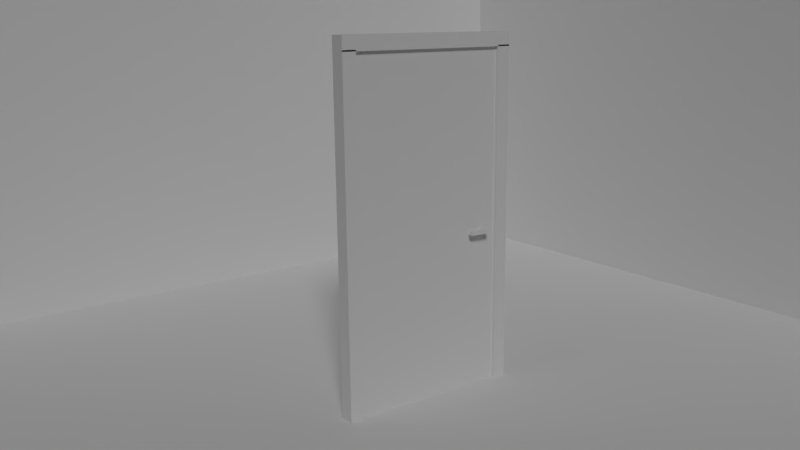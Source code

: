 # Source: Low_Poly_Door.blend  (saved by Blender 2.77.0; exported with 4.5.12 LTS)
import bpy
from mathutils import Matrix  # noqa: F401  (used for matrix-valued properties, if any)

bpy.ops.wm.read_factory_settings(use_empty=True)
scene = bpy.context.scene
scene.name = 'Scene'

# ---- collections
col_collection_1 = bpy.data.collections.new('Collection 1'); scene.collection.children.link(col_collection_1)

# ---- materials (node trees are filled in below, after node groups)
mat_material = bpy.data.materials.new('Material')
mat_material.alpha_threshold = 0.0
mat_material.use_transparent_shadow = False
mat_material.roughness = 0.5
mat_material.line_color = (0.0, 0.0, 0.0, 1.0)

# ---- material node trees

# ---- world
world_world = bpy.data.worlds.new('World'); scene.world = world_world
world_world.color = (0.05088, 0.05088, 0.05088)
world_world.use_sun_shadow = False
world_world.sun_shadow_jitter_overblur = 0.0
world_world.cycles.sampling_method = 'MANUAL'
world_world.light_settings.ao_factor = 0.75

# ---- cameras
cam_camera = bpy.data.cameras.new('Camera')
cam_camera.clip_end = 100.0
cam_camera.lens = 35.0
cam_camera.sensor_width = 32.0
cam_camera.sensor_height = 18.0
cam_camera.ortho_scale = 7.314
cam_camera.dof.focus_distance = 0.0
cam_camera.dof.aperture_fstop = 128.0

# ---- lights
light_sun = bpy.data.lights.new('Sun', 'SUN')
light_sun.transmission_factor = 0.0
light_sun.angle = 0.1993
light_sun.energy = 1.0
light_sun.shadow_buffer_clip_start = 0.5
light_sun.shadow_soft_size = 0.1
light_sun.shadow_cascade_max_distance = 1000.0

# ---- meshes
me_plane = bpy.data.meshes.new('Plane')
me_plane.from_pydata([(-1.0, -1.0, 0.0), (1.0, -1.0, 0.0), (-1.0, 1.0, 0.0), (1.0, 1.0, 0.0)], [], [(0, 1, 3, 2)])
me_plane.use_remesh_preserve_volume = False
me_plane.use_remesh_preserve_attributes = False
me_plane.use_mirror_vertex_groups = False
me_plane.update()
me_cube_005 = bpy.data.meshes.new('Cube.005')
me_cube_005.from_pydata([(-0.09632, -1.0, -1.0), (-0.09632, -1.0, 1.0), (-0.09632, 1.0, -1.0), (-0.09632, 1.0, 1.0), (1.0, -1.0, -1.0), (1.0, -1.0, 1.0), (1.0, 1.0, -1.0), (1.0, 1.0, 1.0), (1.764, 1.0, 1.0), (1.764, 1.0, -1.0), (1.764, -1.0, 1.0), (1.764, -1.0, -1.0), (1.065, -9.944, 0.8489), (1.065, -9.944, -0.8489), (1.699, -9.944, 0.8489), (1.699, -9.944, -0.8489)], [], [(1, 3, 2, 0), (3, 7, 6, 2), (5, 4, 13, 12), (5, 1, 0, 4), (0, 2, 6, 4), (5, 7, 3, 1), (8, 10, 11, 9), (4, 6, 9, 11), (7, 5, 10, 8), (6, 7, 8, 9), (12, 13, 15, 14), (10, 5, 12, 14), (4, 11, 15, 13), (11, 10, 14, 15)])
me_cube_005.use_remesh_preserve_volume = False
me_cube_005.use_remesh_preserve_attributes = False
me_cube_005.use_mirror_vertex_groups = False
me_cube_005.update()
me_cube_001 = bpy.data.meshes.new('Cube.001')
me_cube_001.from_pydata([(-1.0, -0.09822, -1.0), (-1.0, -0.09822, 4.406), (-1.0, 1.0, -1.0), (-1.0, 1.0, 4.406), (0.2664, -0.09822, -1.0), (0.2664, -0.09822, 4.406), (0.2664, 1.0, -1.0), (0.2664, 1.0, 4.406)], [], [(1, 3, 2, 0), (3, 7, 6, 2), (7, 5, 4, 6), (5, 1, 0, 4), (0, 2, 6, 4), (5, 7, 3, 1)])
me_cube_001.use_remesh_preserve_volume = False
me_cube_001.use_remesh_preserve_attributes = False
me_cube_001.use_mirror_vertex_groups = False
me_cube_001.update()
me_cube = bpy.data.meshes.new('Cube')
me_cube.from_pydata([(0.06429, 1.0, -1.0), (0.06429, -1.0, -1.0), (-1.0, -1.0, -1.0), (-1.0, 1.0, -1.0), (0.06429, 1.0, 1.0), (0.06429, -1.0, 1.0), (-1.0, -1.0, 1.0), (-1.0, 1.0, 1.0)], [], [(0, 1, 2, 3), (4, 7, 6, 5), (0, 4, 5, 1), (1, 5, 6, 2), (2, 6, 7, 3), (4, 0, 3, 7)])
me_cube.materials.append(mat_material)
me_cube.use_remesh_preserve_volume = False
me_cube.use_remesh_preserve_attributes = False
me_cube.use_mirror_vertex_groups = False
me_cube.update()
me_cube_003 = bpy.data.meshes.new('Cube.003')
me_cube_003.from_pydata([(-1.0, -0.09822, -1.0), (-1.0, -0.09822, 4.406), (-1.0, 1.0, -1.0), (-1.0, 1.0, 4.406), (0.2664, -0.09822, -1.0), (0.2664, -0.09822, 4.406), (0.2664, 1.0, -1.0), (0.2664, 1.0, 4.406)], [], [(1, 3, 2, 0), (3, 7, 6, 2), (7, 5, 4, 6), (5, 1, 0, 4), (0, 2, 6, 4), (5, 7, 3, 1)])
me_cube_003.use_remesh_preserve_volume = False
me_cube_003.use_remesh_preserve_attributes = False
me_cube_003.use_mirror_vertex_groups = False
me_cube_003.update()
me_cube_004 = bpy.data.meshes.new('Cube.004')
me_cube_004.from_pydata([(-1.0, -0.09822, -1.0), (-1.0, -0.09822, 1.995), (-1.0, 1.0, -1.0), (-1.0, 1.0, 1.995), (0.2664, -0.09822, -1.0), (0.2664, -0.09822, 1.995), (0.2664, 1.0, -1.0), (0.2664, 1.0, 1.995)], [], [(1, 3, 2, 0), (3, 7, 6, 2), (7, 5, 4, 6), (5, 1, 0, 4), (0, 2, 6, 4), (5, 7, 3, 1)])
me_cube_004.use_remesh_preserve_volume = False
me_cube_004.use_remesh_preserve_attributes = False
me_cube_004.use_mirror_vertex_groups = False
me_cube_004.update()
me_cube_006 = bpy.data.meshes.new('Cube.006')
me_cube_006.from_pydata([(-0.09632, -1.0, -1.0), (-0.09632, -1.0, 1.0), (-0.09632, 1.0, -1.0), (-0.09632, 1.0, 1.0), (1.0, -1.0, -1.0), (1.0, -1.0, 1.0), (1.0, 1.0, -1.0), (1.0, 1.0, 1.0), (1.764, 1.0, 1.0), (1.764, 1.0, -1.0), (1.764, -1.0, 1.0), (1.764, -1.0, -1.0), (1.065, -9.944, 0.8489), (1.065, -9.944, -0.8489), (1.699, -9.944, 0.8489), (1.699, -9.944, -0.8489)], [], [(1, 3, 2, 0), (3, 7, 6, 2), (5, 4, 13, 12), (5, 1, 0, 4), (0, 2, 6, 4), (5, 7, 3, 1), (8, 10, 11, 9), (4, 6, 9, 11), (7, 5, 10, 8), (6, 7, 8, 9), (12, 13, 15, 14), (10, 5, 12, 14), (4, 11, 15, 13), (11, 10, 14, 15)])
me_cube_006.use_remesh_preserve_volume = False
me_cube_006.use_remesh_preserve_attributes = False
me_cube_006.use_mirror_vertex_groups = False
me_cube_006.update()
me_plane_001 = bpy.data.meshes.new('Plane.001')
me_plane_001.from_pydata([(-1.0, -1.0, 0.0), (1.0, -1.0, 0.0), (-1.0, 1.0, 0.0), (1.0, 1.0, 0.0)], [], [(0, 1, 3, 2)])
me_plane_001.use_remesh_preserve_volume = False
me_plane_001.use_remesh_preserve_attributes = False
me_plane_001.use_mirror_vertex_groups = False
me_plane_001.update()
me_plane_002 = bpy.data.meshes.new('Plane.002')
me_plane_002.from_pydata([(-1.0, -1.0, 0.0), (1.0, -1.0, 0.0), (-1.0, 1.0, 0.0), (1.0, 1.0, 0.0)], [], [(0, 1, 3, 2)])
me_plane_002.use_remesh_preserve_volume = False
me_plane_002.use_remesh_preserve_attributes = False
me_plane_002.use_mirror_vertex_groups = False
me_plane_002.update()

# ---- objects
ob_sun = bpy.data.objects.new('Sun', light_sun)
ob_plane = bpy.data.objects.new('Plane', me_plane)
ob_handle_1 = bpy.data.objects.new('Handle_1', me_cube_005)
ob_around_left = bpy.data.objects.new('Around_left', me_cube_001)
ob_body = bpy.data.objects.new('Body', me_cube)
ob_camera = bpy.data.objects.new('Camera', cam_camera)
ob_around_right = bpy.data.objects.new('Around_right', me_cube_003)
ob_around_top = bpy.data.objects.new('Around_top', me_cube_004)
ob_handle__2 = bpy.data.objects.new('Handle _2', me_cube_006)
ob_plane_001 = bpy.data.objects.new('Plane.001', me_plane_001)
ob_plane_002 = bpy.data.objects.new('Plane.002', me_plane_002)

# ---- transforms, parenting, visibility, modifiers, constraints
ob_sun.location = (9.054, 7.097, 1.874)
ob_sun.rotation_euler = (0.8892, -0.1754, 1.155)
ob_sun.lineart.crease_threshold = 0.0
ob_plane.location = (0.06806, -0.0185, -0.0158)
ob_plane.scale = (7.9, 8.1, 1.0)
ob_plane.lineart.crease_threshold = 0.0
ob_handle_1.location = (0.05542, 1.184, 2.504)
ob_handle_1.scale = (0.09498, 0.02956, 0.03893)
ob_handle_1.lineart.crease_threshold = 0.0
ob_around_left.location = (0.07061, -1.299, 0.9078)
ob_around_left.scale = (0.1924, 0.2, 1.0)
ob_around_left.lineart.crease_threshold = 0.0
ob_body.location = (0.06131, 0.1379, 2.614)
ob_body.scale = (0.1051, 1.4, 2.7)
ob_body.lock_rotations_4d = False
ob_body.empty_display_type = 'ARROWS'
ob_body.lineart.crease_threshold = 0.0
ob_camera.location = (10.02, -7.645, 5.712)
ob_camera.rotation_euler = (1.339, 0.01082, 0.9368)
ob_camera.lock_rotations_4d = False
ob_camera.empty_display_type = 'ARROWS'
ob_camera.color = (0.0, 0.0, 0.0, 0.0)
ob_camera.display_type = 'WIRE'
ob_camera.lineart.crease_threshold = 0.0
ob_around_right.location = (0.07061, 1.475, 0.9078)
ob_around_right.scale = (0.1924, 0.2, 1.0)
ob_around_right.lineart.crease_threshold = 0.0
ob_around_top.location = (0.07061, -0.3192, 5.492)
ob_around_top.rotation_euler = (-1.571, -0.0, 0.0)
ob_around_top.scale = (0.1924, 0.2, 1.0)
ob_around_top.lineart.crease_threshold = 0.0
ob_handle__2.location = (-0.03563, 1.247, 2.504)
ob_handle__2.rotation_euler = (-0.0, -3.142, -0.0)
ob_handle__2.scale = (0.09498, 0.02956, 0.03893)
ob_handle__2.lineart.crease_threshold = 0.0
ob_plane_001.location = (-7.698, -0.0185, 7.842)
ob_plane_001.rotation_euler = (-0.0, 1.571, 0.0)
ob_plane_001.scale = (7.9, 8.1, 1.0)
ob_plane_001.lineart.crease_threshold = 0.0
ob_plane_002.location = (-0.6978, 7.981, 7.842)
ob_plane_002.rotation_euler = (1.571, 1.571, 0.0)
ob_plane_002.scale = (7.9, 8.1, 1.0)
ob_plane_002.lineart.crease_threshold = 0.0

# ---- collection membership
col_collection_1.objects.link(ob_sun)
col_collection_1.objects.link(ob_plane)
col_collection_1.objects.link(ob_handle_1)
col_collection_1.objects.link(ob_around_left)
col_collection_1.objects.link(ob_body)
col_collection_1.objects.link(ob_camera)
col_collection_1.objects.link(ob_around_right)
col_collection_1.objects.link(ob_around_top)
col_collection_1.objects.link(ob_handle__2)
col_collection_1.objects.link(ob_plane_001)
col_collection_1.objects.link(ob_plane_002)

# ---- scene / render settings (as saved in the file)
scene.camera = ob_camera
scene.frame_start = 1; scene.frame_end = 250; scene.frame_set(1)
scene.render.engine = 'BLENDER_EEVEE_NEXT'
scene.render.resolution_percentage = 50
scene.render.dither_intensity = 0.0
scene.cycles.use_denoising = False
scene.cycles.samples = 128
scene.cycles.sampling_pattern = 'TABULATED_SOBOL'
scene.cycles.light_sampling_threshold = 0.0
scene.cycles.use_adaptive_sampling = False
scene.cycles.use_light_tree = False
scene.cycles.blur_glossy = 0.0
scene.cycles.sample_clamp_indirect = 0.0
scene.view_settings.view_transform = 'Standard'
bpy.context.view_layer.update()
